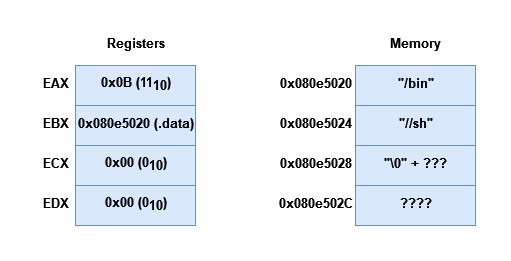

The diagram above was exported from draw.io. Its source (the exported page's mxGraphModel, read from the mxfile embedded in the PNG):
<mxGraphModel dx="768" dy="259" grid="1" gridSize="10" guides="1" tooltips="1" connect="1" arrows="1" fold="1" page="1" pageScale="1" pageWidth="850" pageHeight="1100" math="0" shadow="0">
  <root>
    <mxCell id="0" />
    <mxCell id="1" parent="0" />
    <mxCell id="DTxlTAsQWHCYLK3zroSu-1" value="0x0B (11&lt;sub style=&quot;font-size: 13px;&quot;&gt;10&lt;/sub&gt;)" style="rounded=0;whiteSpace=wrap;html=1;fontStyle=1;fontSize=13;fillColor=#dae8fc;strokeColor=#6c8ebf;" vertex="1" parent="1">
      <mxGeometry x="200" y="80" width="120" height="40" as="geometry" />
    </mxCell>
    <mxCell id="DTxlTAsQWHCYLK3zroSu-2" value="0x080e5020 (.data)" style="rounded=0;whiteSpace=wrap;html=1;fontStyle=1;fontSize=13;fillColor=#dae8fc;strokeColor=#6c8ebf;" vertex="1" parent="1">
      <mxGeometry x="200" y="120" width="120" height="40" as="geometry" />
    </mxCell>
    <mxCell id="DTxlTAsQWHCYLK3zroSu-3" value="0x00 (0&lt;sub style=&quot;font-size: 13px;&quot;&gt;10&lt;/sub&gt;)" style="rounded=0;whiteSpace=wrap;html=1;fontStyle=1;fontSize=13;fillColor=#dae8fc;strokeColor=#6c8ebf;" vertex="1" parent="1">
      <mxGeometry x="200" y="160" width="120" height="40" as="geometry" />
    </mxCell>
    <mxCell id="DTxlTAsQWHCYLK3zroSu-4" value="0x00 (0&lt;sub style=&quot;font-size: 13px;&quot;&gt;10&lt;/sub&gt;)" style="rounded=0;whiteSpace=wrap;html=1;fontStyle=1;fontSize=13;fillColor=#dae8fc;strokeColor=#6c8ebf;" vertex="1" parent="1">
      <mxGeometry x="200" y="200" width="120" height="40" as="geometry" />
    </mxCell>
    <mxCell id="DTxlTAsQWHCYLK3zroSu-5" value="EAX" style="text;html=1;align=center;verticalAlign=middle;whiteSpace=wrap;rounded=0;fontStyle=1;fontSize=13;" vertex="1" parent="1">
      <mxGeometry x="160" y="90" width="40" height="20" as="geometry" />
    </mxCell>
    <mxCell id="DTxlTAsQWHCYLK3zroSu-6" value="EBX" style="text;html=1;align=center;verticalAlign=middle;whiteSpace=wrap;rounded=0;fontStyle=1;fontSize=13;" vertex="1" parent="1">
      <mxGeometry x="160" y="130" width="40" height="20" as="geometry" />
    </mxCell>
    <mxCell id="DTxlTAsQWHCYLK3zroSu-7" value="ECX" style="text;html=1;align=center;verticalAlign=middle;whiteSpace=wrap;rounded=0;fontStyle=1;fontSize=13;" vertex="1" parent="1">
      <mxGeometry x="160" y="170" width="40" height="20" as="geometry" />
    </mxCell>
    <mxCell id="DTxlTAsQWHCYLK3zroSu-8" value="EDX" style="text;html=1;align=center;verticalAlign=middle;whiteSpace=wrap;rounded=0;fontStyle=1;fontSize=13;" vertex="1" parent="1">
      <mxGeometry x="160" y="210" width="40" height="20" as="geometry" />
    </mxCell>
    <mxCell id="DTxlTAsQWHCYLK3zroSu-9" value="&quot;\0&quot; + ???" style="rounded=0;whiteSpace=wrap;html=1;fontStyle=1;fontSize=13;fillColor=#dae8fc;strokeColor=#6c8ebf;" vertex="1" parent="1">
      <mxGeometry x="480" y="160" width="120" height="40" as="geometry" />
    </mxCell>
    <mxCell id="DTxlTAsQWHCYLK3zroSu-10" value="Registers" style="text;html=1;align=center;verticalAlign=middle;whiteSpace=wrap;rounded=0;fontStyle=1;fontSize=13;" vertex="1" parent="1">
      <mxGeometry x="240" y="50" width="40" height="20" as="geometry" />
    </mxCell>
    <mxCell id="DTxlTAsQWHCYLK3zroSu-11" value="Memory" style="text;html=1;align=center;verticalAlign=middle;whiteSpace=wrap;rounded=0;fontStyle=1;fontSize=13;" vertex="1" parent="1">
      <mxGeometry x="520" y="50" width="40" height="20" as="geometry" />
    </mxCell>
    <mxCell id="DTxlTAsQWHCYLK3zroSu-12" value="&lt;div style=&quot;font-size: 13px;&quot;&gt;0x080e5020&lt;/div&gt;" style="text;html=1;align=center;verticalAlign=middle;whiteSpace=wrap;rounded=0;fontStyle=1;fontSize=13;" vertex="1" parent="1">
      <mxGeometry x="420" y="90" width="40" height="20" as="geometry" />
    </mxCell>
    <mxCell id="DTxlTAsQWHCYLK3zroSu-13" value="&quot;//sh&quot;" style="rounded=0;whiteSpace=wrap;html=1;fontStyle=1;fontSize=13;fillColor=#dae8fc;strokeColor=#6c8ebf;" vertex="1" parent="1">
      <mxGeometry x="480" y="120" width="120" height="40" as="geometry" />
    </mxCell>
    <mxCell id="DTxlTAsQWHCYLK3zroSu-14" value="&quot;/bin&quot;" style="rounded=0;whiteSpace=wrap;html=1;fontStyle=1;fontSize=13;fillColor=#dae8fc;strokeColor=#6c8ebf;" vertex="1" parent="1">
      <mxGeometry x="480" y="80" width="120" height="40" as="geometry" />
    </mxCell>
    <mxCell id="DTxlTAsQWHCYLK3zroSu-15" value="????" style="rounded=0;whiteSpace=wrap;html=1;fontStyle=1;fontSize=13;fillColor=#dae8fc;strokeColor=#6c8ebf;" vertex="1" parent="1">
      <mxGeometry x="480" y="200" width="120" height="40" as="geometry" />
    </mxCell>
    <mxCell id="DTxlTAsQWHCYLK3zroSu-16" value="&lt;div style=&quot;font-size: 13px;&quot;&gt;0x080e5024&lt;/div&gt;" style="text;html=1;align=center;verticalAlign=middle;whiteSpace=wrap;rounded=0;fontStyle=1;fontSize=13;" vertex="1" parent="1">
      <mxGeometry x="420" y="130" width="40" height="20" as="geometry" />
    </mxCell>
    <mxCell id="DTxlTAsQWHCYLK3zroSu-18" value="&lt;div style=&quot;font-size: 13px;&quot;&gt;0x080e5028&lt;/div&gt;" style="text;html=1;align=center;verticalAlign=middle;whiteSpace=wrap;rounded=0;fontStyle=1;fontSize=13;" vertex="1" parent="1">
      <mxGeometry x="420" y="170" width="40" height="20" as="geometry" />
    </mxCell>
    <mxCell id="DTxlTAsQWHCYLK3zroSu-19" value="&lt;div style=&quot;font-size: 13px;&quot;&gt;0x080e502C&lt;/div&gt;" style="text;html=1;align=center;verticalAlign=middle;whiteSpace=wrap;rounded=0;fontStyle=1;fontSize=13;" vertex="1" parent="1">
      <mxGeometry x="420" y="210" width="40" height="20" as="geometry" />
    </mxCell>
  </root>
</mxGraphModel>